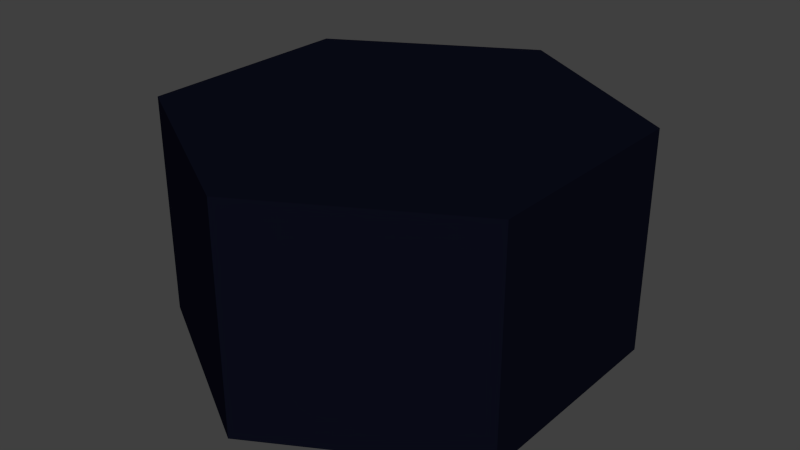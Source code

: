 # Source: city.blend  (saved by Blender 2.63.0; exported with 4.5.12 LTS)
import bpy
from mathutils import Matrix  # noqa: F401  (used for matrix-valued properties, if any)

bpy.ops.wm.read_factory_settings(use_empty=True)
scene = bpy.context.scene
scene.name = 'Scene'

# ---- collections
col_collection_1 = bpy.data.collections.new('Collection 1'); scene.collection.children.link(col_collection_1)

# ---- materials (node trees are filled in below, after node groups)
mat_material = bpy.data.materials.new('Material')
mat_material.alpha_threshold = 0.0
mat_material.use_transparent_shadow = False
mat_material.diffuse_color = (0.00342, 0.004073, 0.01002, 1.0)
mat_material.specular_color = (0.1945, 0.6149, 1.0)
mat_material.roughness = 0.5
mat_material.specular_intensity = 0.9333
mat_material.line_color = (0.0, 0.0, 0.0, 1.0)

# ---- material node trees

# ---- world
world_world = bpy.data.worlds.new('World'); scene.world = world_world
world_world.color = (0.05088, 0.05088, 0.05088)
world_world.use_sun_shadow = False
world_world.sun_shadow_jitter_overblur = 0.0
world_world.cycles.sampling_method = 'MANUAL'
world_world.cycles.sample_map_resolution = 256

# ---- meshes
me_cylinder = bpy.data.meshes.new('Cylinder')
me_cylinder.from_pydata([(0.0, 602.7, -600.0), (0.0, 602.7, 0.0), (519.6, 302.7, -600.0), (519.6, 302.7, 0.0), (519.6, -297.3, -600.0), (519.6, -297.3, 0.0), (-5.245e-05, -597.3, -600.0), (-5.245e-05, -597.3, 0.0), (-519.6, -297.3, -600.0), (-519.6, -297.3, 0.0), (-519.6, 302.7, -600.0), (-519.6, 302.7, 0.0)], [], [(0, 1, 3, 2), (2, 3, 5, 4), (4, 5, 7, 6), (6, 7, 9, 8), (3, 1, 11, 9, 7, 5), (10, 11, 1, 0), (8, 9, 11, 10), (0, 2, 4, 6, 8, 10)])
_uv = me_cylinder.uv_layers.new(name='UVMap')
_uv.uv.foreach_set('vector', [0.8555, 0.01074, 0.8555, 0.06738, 0.7988, 0.06738, 0.7988, 0.01074, 0.7988, 0.01074, 0.7988, 0.06738, 0.7441, 0.06738, 0.7441, 0.01074, 0.7441, 0.01074, 0.7441, 0.06738, 0.6895, 0.06738, 0.6895, 0.01074, 0.6895, 0.01074, 0.6895, 0.06738, 0.6328, 0.06738, 0.6328, 0.01074, 0.7783, 0.9756, 1.008, 0.5762, 0.7783, 0.1768, 0.3154, 0.1768, 0.08594, 0.5762, 0.3154, 0.9756, 0.9102, 0.01074, 0.9102, 0.06738, 0.8555, 0.06738, 0.8555, 0.01074, 0.6328, 0.01074, 0.6328, 0.06738, 0.5781, 0.06738, 0.5781, 0.01074, 0.6895, 0.1143, 0.6602, 0.1631, 0.6055, 0.1631, 0.5781, 0.1143, 0.6055, 0.06738, 0.6602, 0.06738])
me_cylinder.materials.append(mat_material)
me_cylinder.use_remesh_preserve_volume = False
me_cylinder.use_remesh_preserve_attributes = False
me_cylinder.use_mirror_vertex_groups = False
me_cylinder.update()

# ---- objects
ob_cylinder = bpy.data.objects.new('Cylinder', me_cylinder)

# ---- transforms, parenting, visibility, modifiers, constraints
ob_cylinder.location = (0.0, 0.0, 0.0)
ob_cylinder.lineart.crease_threshold = 0.0
_m = ob_cylinder.modifiers.new('EdgeSplit', 'EDGE_SPLIT')

# ---- collection membership
col_collection_1.objects.link(ob_cylinder)

# ---- scene / render settings (as saved in the file)
scene.frame_start = 1; scene.frame_end = 250; scene.frame_set(1)
scene.render.engine = 'BLENDER_EEVEE_NEXT'
scene.render.image_settings.color_mode = 'RGB'
scene.render.image_settings.compression = 90
scene.render.resolution_percentage = 50
scene.render.dither_intensity = 0.0
scene.render.bake_margin = 2
scene.render.bake_bias = 0.0
scene.cycles.use_denoising = False
scene.cycles.samples = 10
scene.cycles.sampling_pattern = 'TABULATED_SOBOL'
scene.cycles.light_sampling_threshold = 0.0
scene.cycles.use_adaptive_sampling = False
scene.cycles.use_light_tree = False
scene.cycles.blur_glossy = 0.0
scene.cycles.volume_bounces = 1
scene.cycles.pixel_filter_type = 'GAUSSIAN'
scene.cycles.sample_clamp_indirect = 0.0
scene.view_settings.view_transform = 'Standard'
bpy.context.view_layer.update()

# ---- added for rendering (the .blend has no active camera and no usable light): camera, sun
cam_auto = bpy.data.cameras.new('AutoCamera')
cam_auto.lens = 50.0
cam_auto.sensor_width = 36.0
cam_auto.clip_end = 27556.2
ob_auto_camera = bpy.data.objects.new('AutoCamera', cam_auto)
scene.collection.objects.link(ob_auto_camera)
ob_auto_camera.location = (1570.16, -1881.53, 956.127)
ob_auto_camera.rotation_euler = (1.09748, -7.21219e-08, 0.694738)
scene.camera = ob_auto_camera
light_auto_sun = bpy.data.lights.new('AutoSun', 'SUN')
light_auto_sun.energy = 3.0
light_auto_sun.angle = 0.0523599
ob_auto_sun = bpy.data.objects.new('AutoSun', light_auto_sun)
scene.collection.objects.link(ob_auto_sun)
ob_auto_sun.rotation_euler = (0.872665, 0.174533, 0.523599)
bpy.context.view_layer.update()
